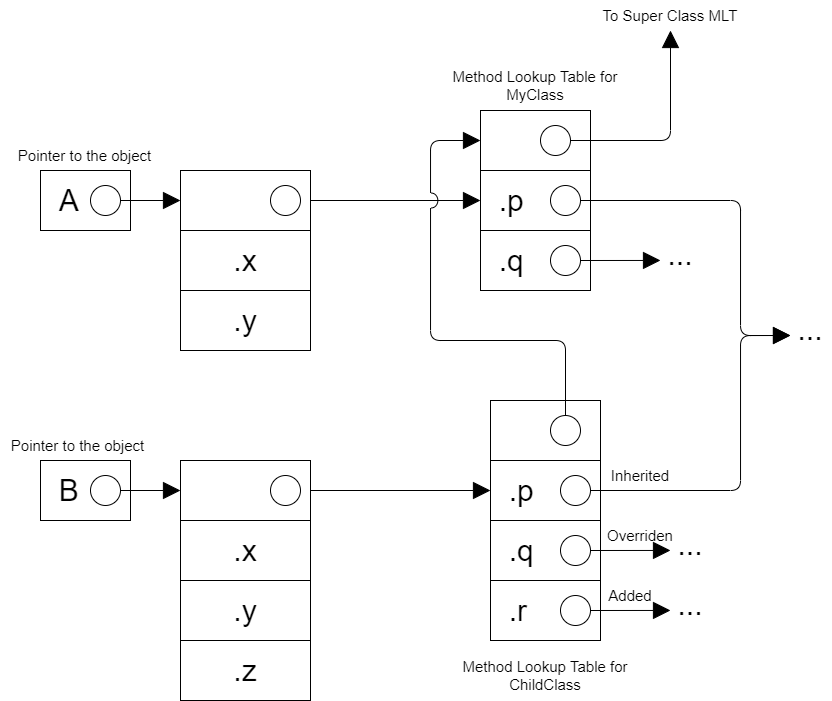

The diagram above was exported from draw.io. Its source (the exported page's mxGraphModel, read from the mxfile embedded in the PNG):
<mxGraphModel dx="787" dy="2168" grid="1" gridSize="10" guides="1" tooltips="1" connect="1" arrows="1" fold="1" page="1" pageScale="1" pageWidth="850" pageHeight="1100" math="0" shadow="0">
  <root>
    <mxCell id="0" />
    <mxCell id="1" parent="0" />
    <mxCell id="7" style="edgeStyle=none;html=1;exitX=1;exitY=0.5;exitDx=0;exitDy=0;entryX=0;entryY=0.5;entryDx=0;entryDy=0;fontSize=30;endArrow=block;endFill=1;endSize=15;" parent="1" source="8" target="16" edge="1">
      <mxGeometry relative="1" as="geometry" />
    </mxCell>
    <mxCell id="2" value="&amp;nbsp; A" style="rounded=0;whiteSpace=wrap;html=1;align=left;fontSize=30;" parent="1" vertex="1">
      <mxGeometry x="50" y="60" width="90" height="60" as="geometry" />
    </mxCell>
    <mxCell id="3" value="" style="ellipse;whiteSpace=wrap;html=1;aspect=fixed;" parent="1" vertex="1">
      <mxGeometry x="100" y="75" width="30" height="30" as="geometry" />
    </mxCell>
    <mxCell id="4" value="&amp;nbsp; B" style="rounded=0;whiteSpace=wrap;html=1;align=left;fontSize=30;" parent="1" vertex="1">
      <mxGeometry x="50" y="350" width="90" height="60" as="geometry" />
    </mxCell>
    <mxCell id="5" value="" style="ellipse;whiteSpace=wrap;html=1;aspect=fixed;" parent="1" vertex="1">
      <mxGeometry x="100" y="365" width="30" height="30" as="geometry" />
    </mxCell>
    <mxCell id="6" value="" style="rounded=0;whiteSpace=wrap;html=1;align=left;fontSize=30;" parent="1" vertex="1">
      <mxGeometry x="190" y="60" width="130" height="60" as="geometry" />
    </mxCell>
    <mxCell id="8" value="" style="ellipse;whiteSpace=wrap;html=1;aspect=fixed;" parent="1" vertex="1">
      <mxGeometry x="280" y="75" width="30" height="30" as="geometry" />
    </mxCell>
    <mxCell id="9" value=".x" style="rounded=0;whiteSpace=wrap;html=1;align=center;fontSize=30;" parent="1" vertex="1">
      <mxGeometry x="190" y="120" width="130" height="60" as="geometry" />
    </mxCell>
    <mxCell id="10" value=".y" style="rounded=0;whiteSpace=wrap;html=1;align=center;fontSize=30;" parent="1" vertex="1">
      <mxGeometry x="190" y="180" width="130" height="60" as="geometry" />
    </mxCell>
    <mxCell id="11" value="" style="rounded=0;whiteSpace=wrap;html=1;align=left;fontSize=30;" parent="1" vertex="1">
      <mxGeometry x="190" y="350" width="130" height="60" as="geometry" />
    </mxCell>
    <mxCell id="13" value="" style="ellipse;whiteSpace=wrap;html=1;aspect=fixed;" parent="1" vertex="1">
      <mxGeometry x="280" y="365" width="30" height="30" as="geometry" />
    </mxCell>
    <mxCell id="14" value=".x" style="rounded=0;whiteSpace=wrap;html=1;align=center;fontSize=30;" parent="1" vertex="1">
      <mxGeometry x="190" y="410" width="130" height="60" as="geometry" />
    </mxCell>
    <mxCell id="15" value=".y" style="rounded=0;whiteSpace=wrap;html=1;align=center;fontSize=30;" parent="1" vertex="1">
      <mxGeometry x="190" y="470" width="130" height="60" as="geometry" />
    </mxCell>
    <mxCell id="16" value="&amp;nbsp; .p" style="rounded=0;whiteSpace=wrap;html=1;align=left;fontSize=30;" parent="1" vertex="1">
      <mxGeometry x="490" y="60" width="110" height="60" as="geometry" />
    </mxCell>
    <mxCell id="17" style="edgeStyle=orthogonalEdgeStyle;html=1;exitX=1;exitY=0.5;exitDx=0;exitDy=0;fontSize=30;endArrow=block;endFill=1;endSize=15;entryX=0;entryY=0.5;entryDx=0;entryDy=0;" parent="1" source="18" edge="1" target="24">
      <mxGeometry relative="1" as="geometry">
        <mxPoint x="670" y="89.95238095238096" as="targetPoint" />
        <Array as="points">
          <mxPoint x="750" y="90" />
          <mxPoint x="750" y="225" />
        </Array>
      </mxGeometry>
    </mxCell>
    <mxCell id="18" value="" style="ellipse;whiteSpace=wrap;html=1;aspect=fixed;" parent="1" vertex="1">
      <mxGeometry x="560" y="75" width="30" height="30" as="geometry" />
    </mxCell>
    <mxCell id="19" value="&amp;nbsp; .q" style="rounded=0;whiteSpace=wrap;html=1;align=left;fontSize=30;" parent="1" vertex="1">
      <mxGeometry x="490" y="120" width="110" height="60" as="geometry" />
    </mxCell>
    <mxCell id="20" style="edgeStyle=orthogonalEdgeStyle;html=1;exitX=1;exitY=0.5;exitDx=0;exitDy=0;fontSize=30;endArrow=block;endFill=1;endSize=15;" parent="1" source="21" edge="1">
      <mxGeometry relative="1" as="geometry">
        <mxPoint x="670" y="149.95238095238096" as="targetPoint" />
      </mxGeometry>
    </mxCell>
    <mxCell id="21" value="" style="ellipse;whiteSpace=wrap;html=1;aspect=fixed;" parent="1" vertex="1">
      <mxGeometry x="560" y="135" width="30" height="30" as="geometry" />
    </mxCell>
    <mxCell id="22" style="edgeStyle=none;html=1;exitX=1;exitY=0.5;exitDx=0;exitDy=0;entryX=0;entryY=0.5;entryDx=0;entryDy=0;fontSize=30;endArrow=block;endFill=1;endSize=15;" parent="1" source="3" target="6" edge="1">
      <mxGeometry relative="1" as="geometry" />
    </mxCell>
    <mxCell id="23" style="edgeStyle=none;html=1;exitX=1;exitY=0.5;exitDx=0;exitDy=0;entryX=0;entryY=0.5;entryDx=0;entryDy=0;fontSize=30;endArrow=block;endFill=1;endSize=15;" parent="1" source="5" target="11" edge="1">
      <mxGeometry relative="1" as="geometry" />
    </mxCell>
    <mxCell id="24" value="..." style="text;html=1;strokeColor=none;fillColor=none;align=center;verticalAlign=bottom;whiteSpace=wrap;rounded=0;fontSize=30;" parent="1" vertex="1">
      <mxGeometry x="800" y="210" width="40" height="30" as="geometry" />
    </mxCell>
    <mxCell id="25" value="..." style="text;html=1;strokeColor=none;fillColor=none;align=center;verticalAlign=bottom;whiteSpace=wrap;rounded=0;fontSize=30;" parent="1" vertex="1">
      <mxGeometry x="670" y="135" width="40" height="30" as="geometry" />
    </mxCell>
    <mxCell id="26" value="Method Lookup Table for MyClass" style="text;html=1;strokeColor=none;fillColor=none;align=center;verticalAlign=middle;whiteSpace=wrap;rounded=0;fontSize=15;" parent="1" vertex="1">
      <mxGeometry x="455" y="-40" width="180" height="30" as="geometry" />
    </mxCell>
    <mxCell id="28" value="Pointer to the object" style="text;html=1;strokeColor=none;fillColor=none;align=center;verticalAlign=middle;whiteSpace=wrap;rounded=0;fontSize=15;" parent="1" vertex="1">
      <mxGeometry x="17.5" y="30" width="155" height="30" as="geometry" />
    </mxCell>
    <mxCell id="29" value="Pointer to the object" style="text;html=1;strokeColor=none;fillColor=none;align=center;verticalAlign=middle;whiteSpace=wrap;rounded=0;fontSize=15;" parent="1" vertex="1">
      <mxGeometry x="10" y="320" width="155" height="30" as="geometry" />
    </mxCell>
    <mxCell id="33" value=".z" style="rounded=0;whiteSpace=wrap;html=1;align=center;fontSize=30;" parent="1" vertex="1">
      <mxGeometry x="190" y="530" width="130" height="60" as="geometry" />
    </mxCell>
    <mxCell id="34" value="&amp;nbsp; .p" style="rounded=0;whiteSpace=wrap;html=1;align=left;fontSize=30;" parent="1" vertex="1">
      <mxGeometry x="500" y="350" width="110" height="60" as="geometry" />
    </mxCell>
    <mxCell id="35" style="edgeStyle=orthogonalEdgeStyle;html=1;exitX=1;exitY=0.5;exitDx=0;exitDy=0;fontSize=30;endArrow=block;endFill=1;endSize=15;entryX=0;entryY=0.5;entryDx=0;entryDy=0;" parent="1" source="36" edge="1" target="24">
      <mxGeometry relative="1" as="geometry">
        <mxPoint x="680" y="379.95238095238096" as="targetPoint" />
        <Array as="points">
          <mxPoint x="750" y="380" />
          <mxPoint x="750" y="225" />
        </Array>
      </mxGeometry>
    </mxCell>
    <mxCell id="36" value="" style="ellipse;whiteSpace=wrap;html=1;aspect=fixed;" parent="1" vertex="1">
      <mxGeometry x="570" y="365" width="30" height="30" as="geometry" />
    </mxCell>
    <mxCell id="37" value="&amp;nbsp; .q" style="rounded=0;whiteSpace=wrap;html=1;align=left;fontSize=30;" parent="1" vertex="1">
      <mxGeometry x="500" y="410" width="110" height="60" as="geometry" />
    </mxCell>
    <mxCell id="38" style="edgeStyle=orthogonalEdgeStyle;html=1;exitX=1;exitY=0.5;exitDx=0;exitDy=0;fontSize=30;endArrow=block;endFill=1;endSize=15;" parent="1" source="39" edge="1">
      <mxGeometry relative="1" as="geometry">
        <mxPoint x="680" y="439.95238095238096" as="targetPoint" />
      </mxGeometry>
    </mxCell>
    <mxCell id="39" value="" style="ellipse;whiteSpace=wrap;html=1;aspect=fixed;" parent="1" vertex="1">
      <mxGeometry x="570" y="425" width="30" height="30" as="geometry" />
    </mxCell>
    <mxCell id="41" value="..." style="text;html=1;strokeColor=none;fillColor=none;align=center;verticalAlign=bottom;whiteSpace=wrap;rounded=0;fontSize=30;" parent="1" vertex="1">
      <mxGeometry x="680" y="425" width="40" height="30" as="geometry" />
    </mxCell>
    <mxCell id="42" value="Method Lookup Table for ChildClass" style="text;html=1;strokeColor=none;fillColor=none;align=center;verticalAlign=middle;whiteSpace=wrap;rounded=0;fontSize=15;" parent="1" vertex="1">
      <mxGeometry x="465" y="550" width="180" height="30" as="geometry" />
    </mxCell>
    <mxCell id="44" value="&amp;nbsp; .r" style="rounded=0;whiteSpace=wrap;html=1;align=left;fontSize=30;" parent="1" vertex="1">
      <mxGeometry x="500" y="470" width="110" height="60" as="geometry" />
    </mxCell>
    <mxCell id="45" style="edgeStyle=orthogonalEdgeStyle;html=1;exitX=1;exitY=0.5;exitDx=0;exitDy=0;fontSize=30;endArrow=block;endFill=1;endSize=15;" parent="1" source="46" edge="1">
      <mxGeometry relative="1" as="geometry">
        <mxPoint x="680" y="499.95238095238096" as="targetPoint" />
      </mxGeometry>
    </mxCell>
    <mxCell id="46" value="" style="ellipse;whiteSpace=wrap;html=1;aspect=fixed;" parent="1" vertex="1">
      <mxGeometry x="570" y="485" width="30" height="30" as="geometry" />
    </mxCell>
    <mxCell id="47" value="..." style="text;html=1;strokeColor=none;fillColor=none;align=center;verticalAlign=bottom;whiteSpace=wrap;rounded=0;fontSize=30;" parent="1" vertex="1">
      <mxGeometry x="680" y="485" width="40" height="30" as="geometry" />
    </mxCell>
    <mxCell id="48" value="Inherited" style="text;html=1;strokeColor=none;fillColor=none;align=center;verticalAlign=middle;whiteSpace=wrap;rounded=0;fontSize=15;" parent="1" vertex="1">
      <mxGeometry x="610" y="350" width="80" height="30" as="geometry" />
    </mxCell>
    <mxCell id="49" value="Overriden" style="text;html=1;strokeColor=none;fillColor=none;align=center;verticalAlign=middle;whiteSpace=wrap;rounded=0;fontSize=15;" parent="1" vertex="1">
      <mxGeometry x="610" y="410" width="80" height="30" as="geometry" />
    </mxCell>
    <mxCell id="50" value="Added" style="text;html=1;strokeColor=none;fillColor=none;align=center;verticalAlign=middle;whiteSpace=wrap;rounded=0;fontSize=15;" parent="1" vertex="1">
      <mxGeometry x="610" y="470" width="60" height="30" as="geometry" />
    </mxCell>
    <mxCell id="51" value="" style="rounded=0;whiteSpace=wrap;html=1;align=left;fontSize=30;" parent="1" vertex="1">
      <mxGeometry x="500" y="290" width="110" height="60" as="geometry" />
    </mxCell>
    <mxCell id="52" value="" style="ellipse;whiteSpace=wrap;html=1;aspect=fixed;" parent="1" vertex="1">
      <mxGeometry x="560" y="305" width="30" height="30" as="geometry" />
    </mxCell>
    <mxCell id="54" value="" style="rounded=0;whiteSpace=wrap;html=1;align=left;fontSize=30;" parent="1" vertex="1">
      <mxGeometry x="490" width="110" height="60" as="geometry" />
    </mxCell>
    <mxCell id="55" value="" style="ellipse;whiteSpace=wrap;html=1;aspect=fixed;" parent="1" vertex="1">
      <mxGeometry x="550" y="15" width="30" height="30" as="geometry" />
    </mxCell>
    <mxCell id="56" style="edgeStyle=orthogonalEdgeStyle;html=1;exitX=0.5;exitY=0;exitDx=0;exitDy=0;fontSize=30;endArrow=block;endFill=1;endSize=15;entryX=0;entryY=0.5;entryDx=0;entryDy=0;jumpStyle=arc;jumpSize=15;" parent="1" source="52" target="54" edge="1">
      <mxGeometry relative="1" as="geometry">
        <mxPoint x="680" y="159.95238095238074" as="targetPoint" />
        <mxPoint x="600" y="160" as="sourcePoint" />
        <Array as="points">
          <mxPoint x="575" y="230" />
          <mxPoint x="440" y="230" />
          <mxPoint x="440" y="30" />
        </Array>
      </mxGeometry>
    </mxCell>
    <mxCell id="58" style="edgeStyle=none;html=1;exitX=1;exitY=0.5;exitDx=0;exitDy=0;entryX=0;entryY=0.5;entryDx=0;entryDy=0;fontSize=30;endArrow=block;endFill=1;endSize=15;" edge="1" parent="1" source="11" target="34">
      <mxGeometry relative="1" as="geometry">
        <mxPoint x="319.9999999999932" y="100" as="sourcePoint" />
        <mxPoint x="500" y="100" as="targetPoint" />
      </mxGeometry>
    </mxCell>
    <mxCell id="61" style="edgeStyle=none;html=1;exitX=1;exitY=0.5;exitDx=0;exitDy=0;fontSize=30;endArrow=block;endFill=1;endSize=15;entryX=0.5;entryY=1;entryDx=0;entryDy=0;" edge="1" parent="1" source="55" target="62">
      <mxGeometry relative="1" as="geometry">
        <mxPoint x="700" y="-1" as="sourcePoint" />
        <mxPoint x="680" y="-50" as="targetPoint" />
        <Array as="points">
          <mxPoint x="680" y="30" />
        </Array>
      </mxGeometry>
    </mxCell>
    <mxCell id="62" value="To Super Class MLT" style="text;html=1;strokeColor=none;fillColor=none;align=center;verticalAlign=middle;whiteSpace=wrap;rounded=0;fontSize=15;" vertex="1" parent="1">
      <mxGeometry x="590" y="-110" width="180" height="30" as="geometry" />
    </mxCell>
  </root>
</mxGraphModel>